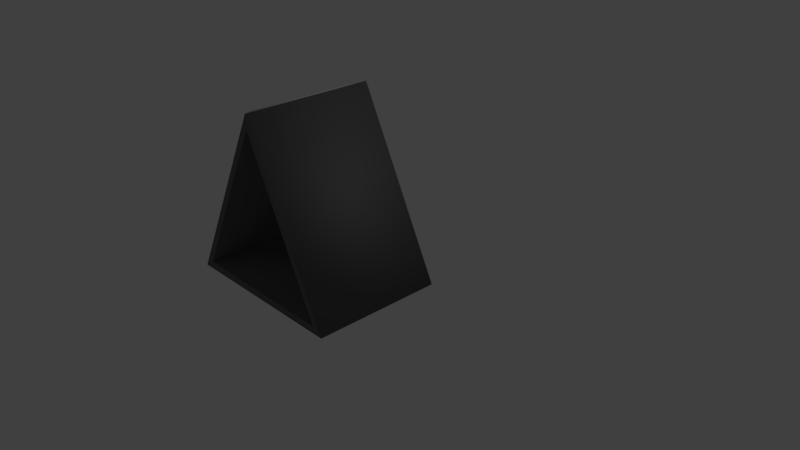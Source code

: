 # Source: Calendar2.blend  (saved by Blender 2.79.0; exported with 4.5.12 LTS)
import bpy
from mathutils import Matrix  # noqa: F401  (used for matrix-valued properties, if any)

bpy.ops.wm.read_factory_settings(use_empty=True)
scene = bpy.context.scene
scene.name = 'Scene'

# ---- collections
col_collection_1 = bpy.data.collections.new('Collection 1'); scene.collection.children.link(col_collection_1)

# ---- materials (node trees are filled in below, after node groups)
mat_material = bpy.data.materials.new('Material')
mat_material.alpha_threshold = 0.0
mat_material.use_transparent_shadow = False
mat_material.diffuse_color = (0.1523, 0.1523, 0.1523, 1.0)
mat_material.roughness = 0.5
mat_material.line_color = (0.0, 0.0, 0.0, 1.0)
mat_material_001 = bpy.data.materials.new('Material.001')
mat_material_001.alpha_threshold = 0.0
mat_material_001.use_transparent_shadow = False
mat_material_001.roughness = 0.5

# ---- material node trees

# ---- world
world_world = bpy.data.worlds.new('World'); scene.world = world_world
world_world.color = (0.05088, 0.05088, 0.05088)
world_world.use_sun_shadow = False
world_world.sun_shadow_jitter_overblur = 0.0
world_world.cycles.sampling_method = 'MANUAL'

# ---- cameras
cam_camera = bpy.data.cameras.new('Camera')
cam_camera.clip_end = 100.0
cam_camera.lens = 35.0
cam_camera.sensor_width = 32.0
cam_camera.sensor_height = 18.0
cam_camera.ortho_scale = 7.314
cam_camera.dof.focus_distance = 0.0
cam_camera.dof.aperture_fstop = 128.0

# ---- lights
light_lamp = bpy.data.lights.new('Lamp', 'POINT')
light_lamp.transmission_factor = 0.0
light_lamp.cutoff_distance = 30.0
light_lamp.energy = 100.0
light_lamp.shadow_buffer_clip_start = 1.001
light_lamp.shadow_soft_size = 0.1
light_lamp.shadow_maximum_resolution = 0.006
light_lamp.use_absolute_resolution = True

# ---- meshes
me_plane = bpy.data.meshes.new('Plane')
me_plane.from_pydata([(-1.0, -1.0, 0.0), (1.0, -1.0, 0.0), (0.0, 1.0, 0.0), (-1.134, -1.09, 0.0), (1.134, -1.09, 0.0), (0.0, 1.179, 0.0), (0.0, 1.0, 1.695), (-1.0, -1.0, 1.695), (1.0, -1.0, 1.695), (0.0, 1.179, 1.695), (-1.134, -1.09, 1.695), (1.134, -1.09, 1.695), (-0.925, -0.6648, 1.588), (-0.02614, 1.122, 1.588), (-0.925, -0.6648, 0.1376), (-0.02614, 1.122, 0.1376), (-0.9906, -0.6318, 0.1376), (-0.9906, -0.6318, 1.588), (-0.09178, 1.155, 1.588), (-0.09178, 1.155, 0.1376)], [], [(1, 4, 5, 2), (0, 3, 4, 1), (2, 5, 3, 0), (8, 6, 9, 11), (7, 8, 11, 10), (6, 7, 10, 9), (2, 0, 7, 6), (5, 4, 11, 9), (3, 5, 9, 10), (0, 1, 8, 7), (4, 3, 10, 11), (1, 2, 6, 8), (17, 18, 19, 16), (15, 14, 16, 19), (12, 13, 18, 17), (13, 15, 19, 18), (14, 12, 17, 16)])
me_plane.polygons.foreach_set('use_smooth', [True] * 17)
me_plane.polygons.foreach_set('material_index', [0, 0, 0, 0, 0, 0, 0, 0, 0, 0, 0, 0, 1, 1, 1, 1, 1])
me_plane.materials.append(mat_material)
me_plane.materials.append(mat_material_001)
me_plane.use_remesh_preserve_volume = False
me_plane.use_remesh_preserve_attributes = False
me_plane.use_mirror_vertex_groups = False
me_plane.update()

# ---- objects
ob_plane = bpy.data.objects.new('Plane', me_plane)
ob_lamp = bpy.data.objects.new('Lamp', light_lamp)
ob_camera = bpy.data.objects.new('Camera', cam_camera)

# ---- transforms, parenting, visibility, modifiers, constraints
ob_plane.location = (0.0, 0.0, 1.119)
ob_plane.rotation_euler = (1.571, 2.22e-16, 2.22e-16)
ob_plane.lineart.crease_threshold = 0.0
ob_lamp.location = (4.076, 1.005, 5.904)
ob_lamp.rotation_euler = (0.6503, 0.05522, 1.866)
ob_lamp.lock_rotations_4d = False
ob_lamp.empty_display_type = 'ARROWS'
ob_lamp.color = (0.0, 0.0, 0.0, 0.0)
ob_lamp.lineart.crease_threshold = 0.0
ob_camera.location = (7.481, -6.508, 5.344)
ob_camera.rotation_euler = (1.109, 0.0, 0.8149)
ob_camera.lock_rotations_4d = False
ob_camera.empty_display_type = 'ARROWS'
ob_camera.color = (0.0, 0.0, 0.0, 0.0)
ob_camera.display_type = 'WIRE'
ob_camera.lineart.crease_threshold = 0.0

# ---- collection membership
col_collection_1.objects.link(ob_plane)
col_collection_1.objects.link(ob_lamp)
col_collection_1.objects.link(ob_camera)

# ---- scene / render settings (as saved in the file)
scene.camera = ob_camera
scene.frame_start = 1; scene.frame_end = 250; scene.frame_set(1)
scene.render.engine = 'BLENDER_EEVEE_NEXT'
scene.render.resolution_percentage = 50
scene.render.dither_intensity = 0.0
scene.cycles.use_denoising = False
scene.cycles.samples = 128
scene.cycles.sampling_pattern = 'TABULATED_SOBOL'
scene.cycles.use_adaptive_sampling = False
scene.cycles.use_light_tree = False
scene.cycles.blur_glossy = 0.0
scene.cycles.sample_clamp_indirect = 0.0
scene.view_settings.view_transform = 'Standard'
bpy.context.view_layer.update()
